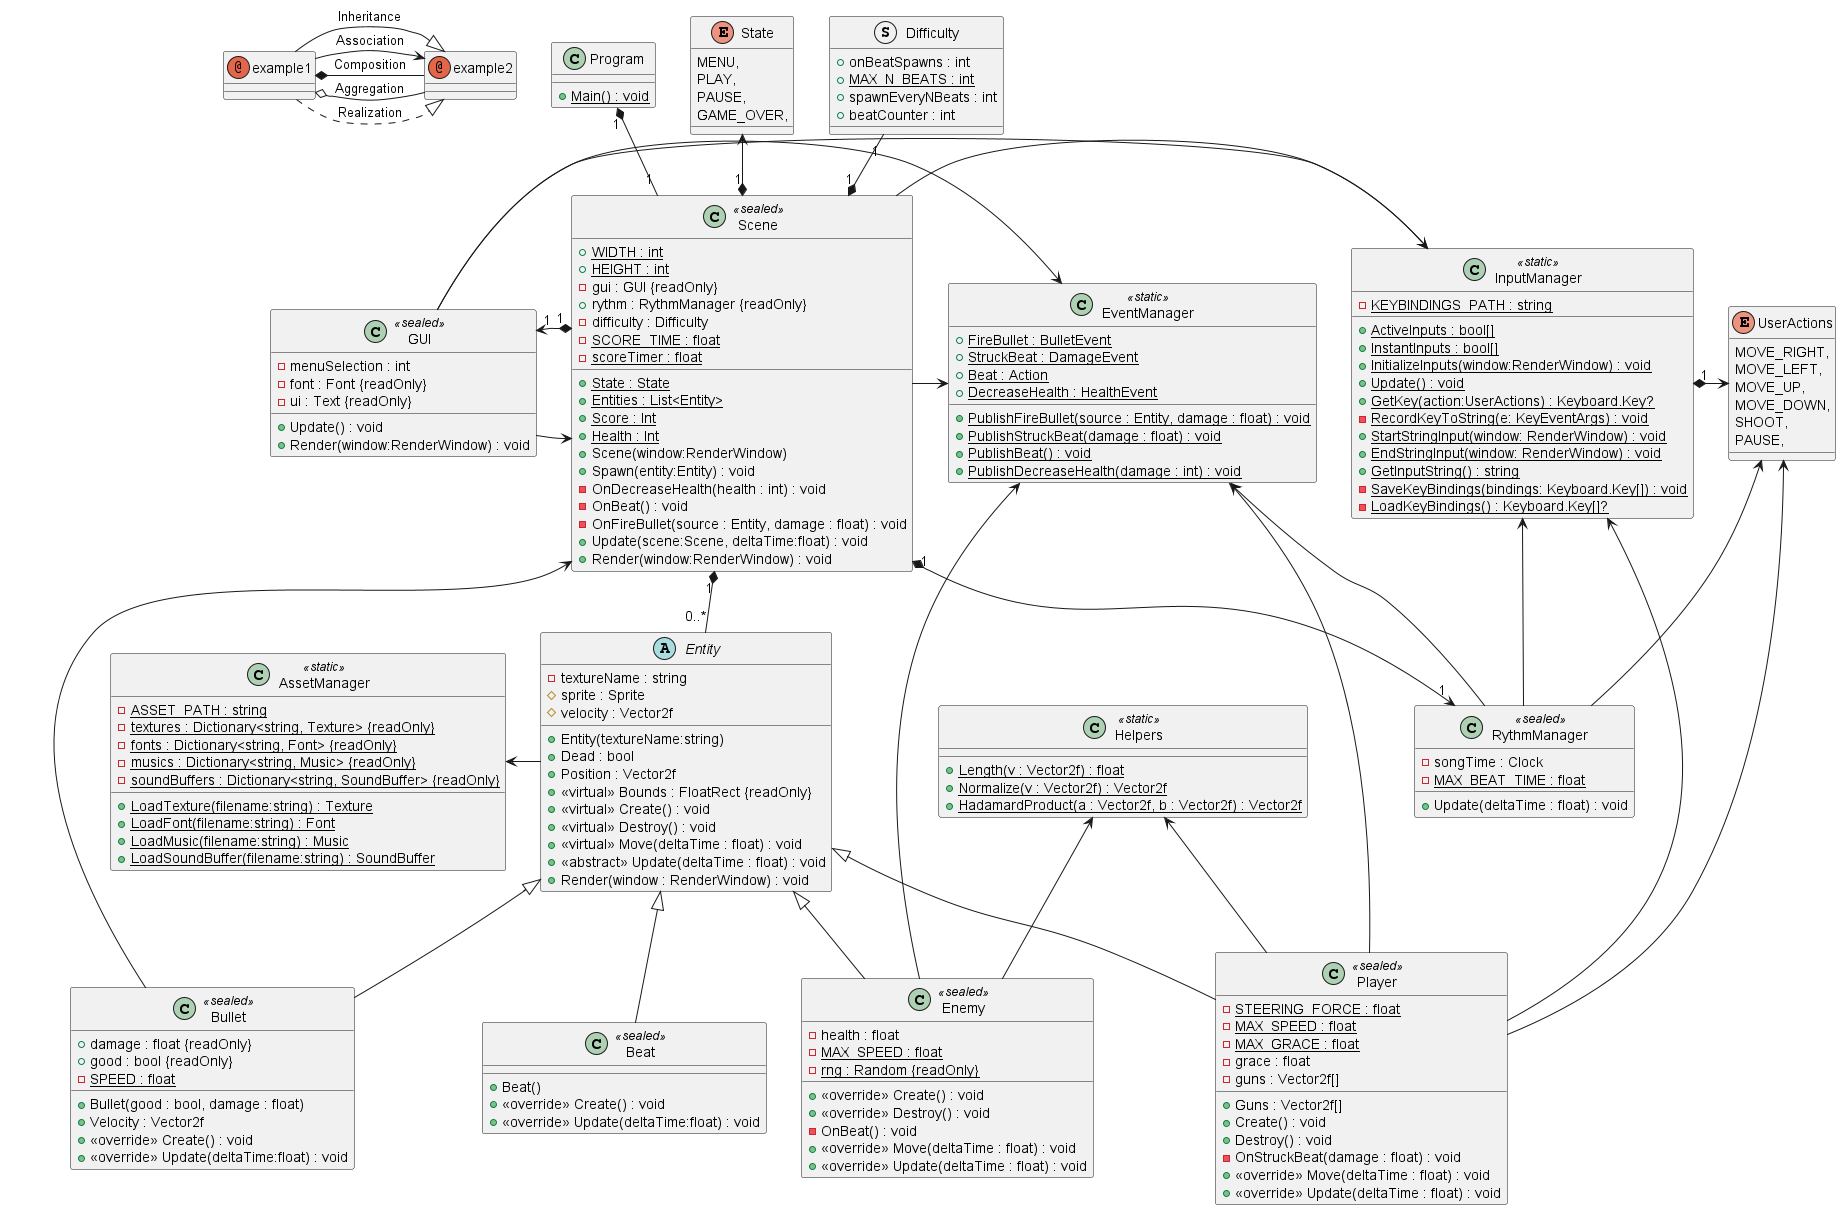

The diagram above was rendered by PlantUML. Its source (embedded in the PNG):
@startuml
!include .\\Annotations.puml
!include .\\AssetManager.puml
!include .\\Beat.puml
!include .\\Bullet.puml
!include .\\Enemy.puml
!include .\\Entity.puml
!include .\\EventManager.puml
!include .\\GUI.puml
!include .\\Helpers.puml
!include .\\InputManager.puml
!include .\\Player.puml
!include .\\Program.puml
!include .\\RythmManager.puml
!include .\\Scene.puml
!include .\\obj\Debug\net8.0\.NETCoreApp,Version=v8.0.AssemblyAttributes.puml
!include .\\obj\Debug\net8.0\PaceInvaders.AssemblyInfo.puml
!include .\\obj\Debug\net8.0\PaceInvaders.GlobalUsings.g.puml
@enduml